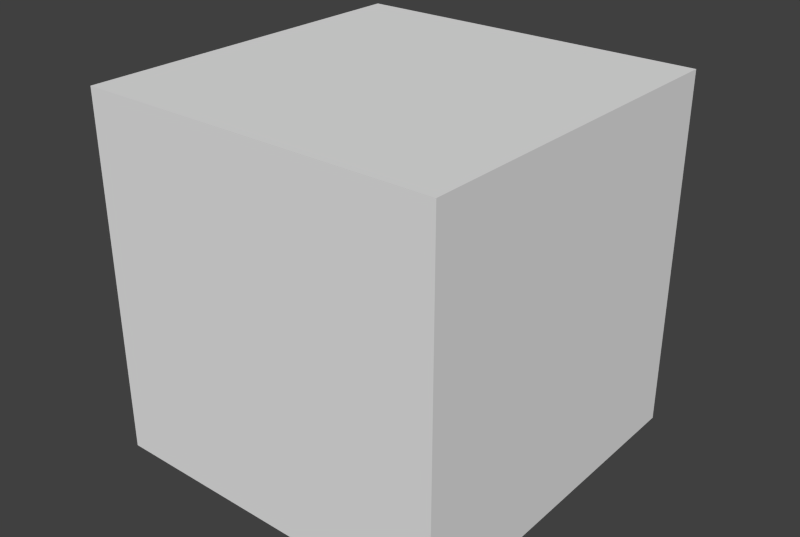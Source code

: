 # Source: block_ground.blend  (saved by Blender 2.74.0; exported with 4.5.12 LTS)
import bpy
from mathutils import Matrix  # noqa: F401  (used for matrix-valued properties, if any)

bpy.ops.wm.read_factory_settings(use_empty=True)
scene = bpy.context.scene
scene.name = 'Scene'

# ---- collections
col_collection_1 = bpy.data.collections.new('Collection 1'); scene.collection.children.link(col_collection_1)

# ---- materials (node trees are filled in below, after node groups)
mat_block_ground = bpy.data.materials.new('block_ground')
mat_block_ground.alpha_threshold = 0.0
mat_block_ground.use_transparent_shadow = False
mat_block_ground.roughness = 0.5

# ---- material node trees

# ---- world
world_world = bpy.data.worlds.new('World'); scene.world = world_world
world_world.color = (0.05088, 0.05088, 0.05088)
world_world.use_sun_shadow = False
world_world.sun_shadow_jitter_overblur = 0.0
world_world.cycles.sampling_method = 'MANUAL'
world_world.cycles.sample_map_resolution = 256

# ---- meshes
me_cube_001 = bpy.data.meshes.new('Cube.001')
me_cube_001.from_pydata([(-1.0, -1.0, -1.0), (-1.0, -1.0, 1.0), (-1.0, 1.0, -1.0), (-1.0, 1.0, 1.0), (1.0, -1.0, -1.0), (1.0, -1.0, 1.0), (1.0, 1.0, -1.0), (1.0, 1.0, 1.0)], [], [(1, 3, 2, 0), (3, 7, 6, 2), (7, 5, 4, 6), (5, 1, 0, 4), (0, 2, 6, 4), (5, 7, 3, 1)])
me_cube_001.materials.append(mat_block_ground)
me_cube_001.use_remesh_preserve_volume = False
me_cube_001.use_remesh_preserve_attributes = False
me_cube_001.use_mirror_vertex_groups = False
me_cube_001.update()

# ---- objects
ob_cube = bpy.data.objects.new('Cube', me_cube_001)

# ---- transforms, parenting, visibility, modifiers, constraints
ob_cube.location = (0.4525, 0.03464, 0.191)
ob_cube.lineart.crease_threshold = 0.0

# ---- collection membership
col_collection_1.objects.link(ob_cube)

# ---- scene / render settings (as saved in the file)
scene.frame_start = 1; scene.frame_end = 250; scene.frame_set(0)
scene.render.engine = 'BLENDER_EEVEE_NEXT'
scene.render.image_settings.compression = 90
scene.render.resolution_x = 1039
scene.render.resolution_y = 697
scene.render.dither_intensity = 0.0
scene.render.bake_margin = 2
scene.render.bake_bias = 0.0
scene.cycles.use_denoising = False
scene.cycles.samples = 10
scene.cycles.sampling_pattern = 'TABULATED_SOBOL'
scene.cycles.light_sampling_threshold = 0.0
scene.cycles.use_adaptive_sampling = False
scene.cycles.use_light_tree = False
scene.cycles.blur_glossy = 0.0
scene.cycles.volume_bounces = 1
scene.cycles.pixel_filter_type = 'GAUSSIAN'
scene.cycles.sample_clamp_indirect = 0.0
scene.view_settings.view_transform = 'Standard'
bpy.context.view_layer.update()

# ---- added for rendering (the .blend has no active camera and no usable light): camera, sun
cam_auto = bpy.data.cameras.new('AutoCamera')
cam_auto.lens = 50.0
cam_auto.sensor_width = 36.0
cam_auto.clip_end = 1000.0
ob_auto_camera = bpy.data.objects.new('AutoCamera', cam_auto)
scene.collection.objects.link(ob_auto_camera)
ob_auto_camera.location = (3.65756, -3.81145, 2.75504)
ob_auto_camera.rotation_euler = (1.09748, -7.21219e-08, 0.694738)
scene.camera = ob_auto_camera
light_auto_sun = bpy.data.lights.new('AutoSun', 'SUN')
light_auto_sun.energy = 3.0
light_auto_sun.angle = 0.0523599
ob_auto_sun = bpy.data.objects.new('AutoSun', light_auto_sun)
scene.collection.objects.link(ob_auto_sun)
ob_auto_sun.rotation_euler = (0.872665, 0.174533, 0.523599)
bpy.context.view_layer.update()
